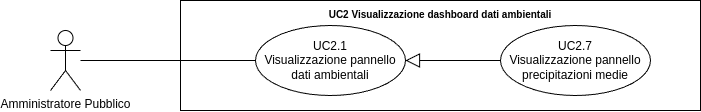

The diagram above was exported from draw.io. Its source (the exported page's mxGraphModel, read from the mxfile embedded in the PNG):
<mxGraphModel dx="21434" dy="754" grid="1" gridSize="10" guides="1" tooltips="1" connect="1" arrows="1" fold="1" page="1" pageScale="1" pageWidth="20000" pageHeight="20000" math="0" shadow="0">
  <root>
    <mxCell id="0" />
    <mxCell id="1" parent="0" />
    <mxCell id="2" value="Amministratore Pubblico" style="shape=umlActor;verticalLabelPosition=bottom;verticalAlign=top;html=1;outlineConnect=0;" vertex="1" parent="1">
      <mxGeometry x="-18130" y="1080" width="30" height="60" as="geometry" />
    </mxCell>
    <mxCell id="3" value="&lt;b style=&quot;border-color: var(--border-color); font-size: 10px;&quot;&gt;UC2 Visualizzazione dashboard dati ambientali&lt;/b&gt;" style="shape=rect;html=1;verticalAlign=top;fontStyle=1;whiteSpace=wrap;align=center;" vertex="1" parent="1">
      <mxGeometry x="-18000" y="1050" width="520" height="110" as="geometry" />
    </mxCell>
    <mxCell id="4" value="" style="edgeStyle=none;html=1;endArrow=none;verticalAlign=bottom;rounded=0;" edge="1" source="2" target="6" parent="1">
      <mxGeometry width="160" relative="1" as="geometry">
        <mxPoint x="-18050" y="1155" as="sourcePoint" />
        <mxPoint x="-17925" y="1110" as="targetPoint" />
      </mxGeometry>
    </mxCell>
    <mxCell id="5" value="UC2.7&lt;br&gt;Visualizzazione pannello precipitazioni medie" style="ellipse;whiteSpace=wrap;html=1;" vertex="1" parent="1">
      <mxGeometry x="-17680" y="1075" width="150" height="70" as="geometry" />
    </mxCell>
    <mxCell id="6" value="UC2.1&lt;br&gt;Visualizzazione pannello dati ambientali" style="ellipse;whiteSpace=wrap;html=1;" vertex="1" parent="1">
      <mxGeometry x="-17925" y="1075" width="150" height="70" as="geometry" />
    </mxCell>
    <mxCell id="7" value="" style="edgeStyle=none;html=1;endArrow=block;endFill=0;endSize=12;verticalAlign=bottom;rounded=0;" edge="1" source="5" target="6" parent="1">
      <mxGeometry width="160" relative="1" as="geometry">
        <mxPoint x="-17970" y="930" as="sourcePoint" />
        <mxPoint x="-17810" y="930" as="targetPoint" />
      </mxGeometry>
    </mxCell>
  </root>
</mxGraphModel>